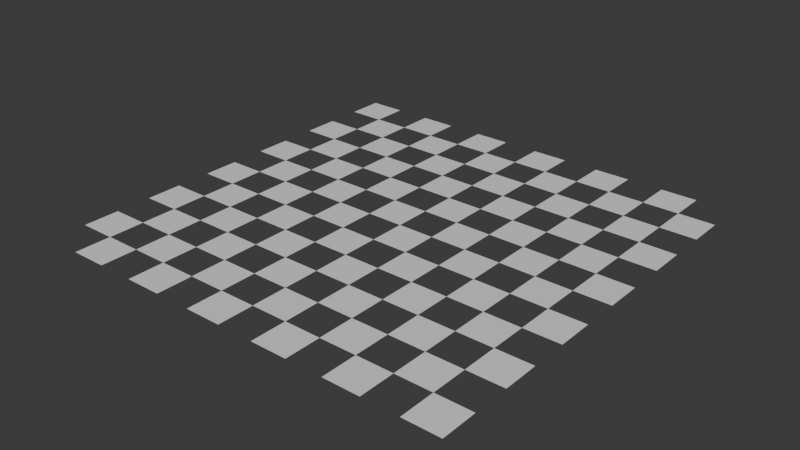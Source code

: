 # Source: tiles.blend  (saved by Blender 5.2.44; exported with 4.5.12 LTS)
import bpy
from mathutils import Matrix  # noqa: F401  (used for matrix-valued properties, if any)

bpy.ops.wm.read_factory_settings(use_empty=True)
scene = bpy.context.scene
scene.name = 'Scene'

# ---- collections
col_collection = bpy.data.collections.new('Collection'); scene.collection.children.link(col_collection)

# ---- materials (node trees are filled in below, after node groups)
mat_material_002 = bpy.data.materials.new('Material.002')
mat_material_003 = bpy.data.materials.new('Material.003')

# ---- material node trees
mat_material_002.use_nodes = True; mat_material_002.node_tree.nodes.clear()
_N = mat_material_002.node_tree.nodes; _L = mat_material_002.node_tree.links
n0 = _N.new('ShaderNodeBsdfPrincipled'); n0.name = 'Principled BSDF'; n0.location = (-200, 100)
n0.inputs[0].default_value = (0.07399, 0.07399, 0.07399, 1.0)
n0.inputs[10].default_value = 0.005
n1 = _N.new('ShaderNodeOutputMaterial'); n1.name = 'Material Output'; n1.location = (200, 100)
_L.new(n0.outputs[0], n1.inputs[0])
n1.is_active_output = True
mat_material_003.use_nodes = True; mat_material_003.node_tree.nodes.clear()
_N = mat_material_003.node_tree.nodes; _L = mat_material_003.node_tree.links
n0 = _N.new('ShaderNodeBsdfPrincipled'); n0.name = 'Principled BSDF'; n0.location = (-200, 100)
n0.inputs[10].default_value = 0.005
n1 = _N.new('ShaderNodeOutputMaterial'); n1.name = 'Material Output'; n1.location = (200, 100)
_L.new(n0.outputs[0], n1.inputs[0])
n1.is_active_output = True

# ---- world
world_world = bpy.data.worlds.new('World'); scene.world = world_world
world_world.use_nodes = True; world_world.node_tree.nodes.clear()
_N = world_world.node_tree.nodes; _L = world_world.node_tree.links
n0 = _N.new('ShaderNodeOutputWorld'); n0.name = 'World Output'; n0.location = (200, 100)
n1 = _N.new('ShaderNodeBackground'); n1.name = 'Background'; n1.location = (-200, 100)
n1.inputs[0].default_value = (0.05088, 0.05088, 0.05088, 1.0)
_L.new(n1.outputs[0], n0.inputs[0])
n0.is_active_output = True
world_world.color = (0.05088, 0.05088, 0.05088)
world_world.sun_shadow_jitter_overblur = 0.0

# ---- meshes
me_plane = bpy.data.meshes.new('Plane')
me_plane.from_pydata([(-1.0, -1.0, 0.0), (1.0, -1.0, 0.0), (-1.0, 1.0, 0.0), (1.0, 1.0, 0.0), (-1.0, 0.0, 0.0), (1.0, 0.0, 0.0), (0.0, -1.0, 0.0), (0.0, 1.0, 0.0), (0.0, 0.0, 0.0), (1.0, -1.0, 0.0), (3.0, -1.0, 0.0), (1.0, 1.0, 0.0), (3.0, 1.0, 0.0), (1.0, 0.0, 0.0), (3.0, 0.0, 0.0), (2.0, -1.0, 0.0), (2.0, 1.0, 0.0), (2.0, 0.0, 0.0), (3.0, -1.0, 0.0), (5.0, -1.0, 0.0), (3.0, 1.0, 0.0), (5.0, 1.0, 0.0), (3.0, 0.0, 0.0), (5.0, 0.0, 0.0), (4.0, -1.0, 0.0), (4.0, 1.0, 0.0), (4.0, 0.0, 0.0), (5.0, -1.0, 0.0), (7.0, -1.0, 0.0), (5.0, 1.0, 0.0), (7.0, 1.0, 0.0), (5.0, 0.0, 0.0), (7.0, 0.0, 0.0), (6.0, -1.0, 0.0), (6.0, 1.0, 0.0), (6.0, 0.0, 0.0), (7.0, -1.0, 0.0), (9.0, -1.0, 0.0), (7.0, 1.0, 0.0), (9.0, 1.0, 0.0), (7.0, 0.0, 0.0), (9.0, 0.0, 0.0), (8.0, -1.0, 0.0), (8.0, 1.0, 0.0), (8.0, 0.0, 0.0), (9.0, -1.0, 0.0), (11.0, -1.0, 0.0), (9.0, 1.0, 0.0), (11.0, 1.0, 0.0), (9.0, 0.0, 0.0), (11.0, 0.0, 0.0), (10.0, -1.0, 0.0), (10.0, 1.0, 0.0), (10.0, 0.0, 0.0), (-1.0, 1.0, 0.0), (1.0, 1.0, 0.0), (-1.0, 3.0, 0.0), (1.0, 3.0, 0.0), (-1.0, 2.0, 0.0), (1.0, 2.0, 0.0), (0.0, 1.0, 0.0), (0.0, 3.0, 0.0), (0.0, 2.0, 0.0), (1.0, 1.0, 0.0), (3.0, 1.0, 0.0), (1.0, 3.0, 0.0), (3.0, 3.0, 0.0), (1.0, 2.0, 0.0), (3.0, 2.0, 0.0), (2.0, 1.0, 0.0), (2.0, 3.0, 0.0), (2.0, 2.0, 0.0), (3.0, 1.0, 0.0), (5.0, 1.0, 0.0), (3.0, 3.0, 0.0), (5.0, 3.0, 0.0), (3.0, 2.0, 0.0), (5.0, 2.0, 0.0), (4.0, 1.0, 0.0), (4.0, 3.0, 0.0), (4.0, 2.0, 0.0), (5.0, 1.0, 0.0), (7.0, 1.0, 0.0), (5.0, 3.0, 0.0), (7.0, 3.0, 0.0), (5.0, 2.0, 0.0), (7.0, 2.0, 0.0), (6.0, 1.0, 0.0), (6.0, 3.0, 0.0), (6.0, 2.0, 0.0), (7.0, 1.0, 0.0), (9.0, 1.0, 0.0), (7.0, 3.0, 0.0), (9.0, 3.0, 0.0), (7.0, 2.0, 0.0), (9.0, 2.0, 0.0), (8.0, 1.0, 0.0), (8.0, 3.0, 0.0), (8.0, 2.0, 0.0), (9.0, 1.0, 0.0), (11.0, 1.0, 0.0), (9.0, 3.0, 0.0), (11.0, 3.0, 0.0), (9.0, 2.0, 0.0), (11.0, 2.0, 0.0), (10.0, 1.0, 0.0), (10.0, 3.0, 0.0), (10.0, 2.0, 0.0), (-1.0, 3.0, 0.0), (1.0, 3.0, 0.0), (-1.0, 5.0, 0.0), (1.0, 5.0, 0.0), (-1.0, 4.0, 0.0), (1.0, 4.0, 0.0), (0.0, 3.0, 0.0), (0.0, 5.0, 0.0), (0.0, 4.0, 0.0), (1.0, 3.0, 0.0), (3.0, 3.0, 0.0), (1.0, 5.0, 0.0), (3.0, 5.0, 0.0), (1.0, 4.0, 0.0), (3.0, 4.0, 0.0), (2.0, 3.0, 0.0), (2.0, 5.0, 0.0), (2.0, 4.0, 0.0), (3.0, 3.0, 0.0), (5.0, 3.0, 0.0), (3.0, 5.0, 0.0), (5.0, 5.0, 0.0), (3.0, 4.0, 0.0), (5.0, 4.0, 0.0), (4.0, 3.0, 0.0), (4.0, 5.0, 0.0), (4.0, 4.0, 0.0), (5.0, 3.0, 0.0), (7.0, 3.0, 0.0), (5.0, 5.0, 0.0), (7.0, 5.0, 0.0), (5.0, 4.0, 0.0), (7.0, 4.0, 0.0), (6.0, 3.0, 0.0), (6.0, 5.0, 0.0), (6.0, 4.0, 0.0), (7.0, 3.0, 0.0), (9.0, 3.0, 0.0), (7.0, 5.0, 0.0), (9.0, 5.0, 0.0), (7.0, 4.0, 0.0), (9.0, 4.0, 0.0), (8.0, 3.0, 0.0), (8.0, 5.0, 0.0), (8.0, 4.0, 0.0), (9.0, 3.0, 0.0), (11.0, 3.0, 0.0), (9.0, 5.0, 0.0), (11.0, 5.0, 0.0), (9.0, 4.0, 0.0), (11.0, 4.0, 0.0), (10.0, 3.0, 0.0), (10.0, 5.0, 0.0), (10.0, 4.0, 0.0), (-1.0, 5.0, 0.0), (1.0, 5.0, 0.0), (-1.0, 7.0, 0.0), (1.0, 7.0, 0.0), (-1.0, 6.0, 0.0), (1.0, 6.0, 0.0), (0.0, 5.0, 0.0), (0.0, 7.0, 0.0), (0.0, 6.0, 0.0), (1.0, 5.0, 0.0), (3.0, 5.0, 0.0), (1.0, 7.0, 0.0), (3.0, 7.0, 0.0), (1.0, 6.0, 0.0), (3.0, 6.0, 0.0), (2.0, 5.0, 0.0), (2.0, 7.0, 0.0), (2.0, 6.0, 0.0), (3.0, 5.0, 0.0), (5.0, 5.0, 0.0), (3.0, 7.0, 0.0), (5.0, 7.0, 0.0), (3.0, 6.0, 0.0), (5.0, 6.0, 0.0), (4.0, 5.0, 0.0), (4.0, 7.0, 0.0), (4.0, 6.0, 0.0), (5.0, 5.0, 0.0), (7.0, 5.0, 0.0), (5.0, 7.0, 0.0), (7.0, 7.0, 0.0), (5.0, 6.0, 0.0), (7.0, 6.0, 0.0), (6.0, 5.0, 0.0), (6.0, 7.0, 0.0), (6.0, 6.0, 0.0), (7.0, 5.0, 0.0), (9.0, 5.0, 0.0), (7.0, 7.0, 0.0), (9.0, 7.0, 0.0), (7.0, 6.0, 0.0), (9.0, 6.0, 0.0), (8.0, 5.0, 0.0), (8.0, 7.0, 0.0), (8.0, 6.0, 0.0), (9.0, 5.0, 0.0), (11.0, 5.0, 0.0), (9.0, 7.0, 0.0), (11.0, 7.0, 0.0), (9.0, 6.0, 0.0), (11.0, 6.0, 0.0), (10.0, 5.0, 0.0), (10.0, 7.0, 0.0), (10.0, 6.0, 0.0), (-1.0, 7.0, 0.0), (1.0, 7.0, 0.0), (-1.0, 9.0, 0.0), (1.0, 9.0, 0.0), (-1.0, 8.0, 0.0), (1.0, 8.0, 0.0), (0.0, 7.0, 0.0), (0.0, 9.0, 0.0), (0.0, 8.0, 0.0), (1.0, 7.0, 0.0), (3.0, 7.0, 0.0), (1.0, 9.0, 0.0), (3.0, 9.0, 0.0), (1.0, 8.0, 0.0), (3.0, 8.0, 0.0), (2.0, 7.0, 0.0), (2.0, 9.0, 0.0), (2.0, 8.0, 0.0), (3.0, 7.0, 0.0), (5.0, 7.0, 0.0), (3.0, 9.0, 0.0), (5.0, 9.0, 0.0), (3.0, 8.0, 0.0), (5.0, 8.0, 0.0), (4.0, 7.0, 0.0), (4.0, 9.0, 0.0), (4.0, 8.0, 0.0), (5.0, 7.0, 0.0), (7.0, 7.0, 0.0), (5.0, 9.0, 0.0), (7.0, 9.0, 0.0), (5.0, 8.0, 0.0), (7.0, 8.0, 0.0), (6.0, 7.0, 0.0), (6.0, 9.0, 0.0), (6.0, 8.0, 0.0), (7.0, 7.0, 0.0), (9.0, 7.0, 0.0), (7.0, 9.0, 0.0), (9.0, 9.0, 0.0), (7.0, 8.0, 0.0), (9.0, 8.0, 0.0), (8.0, 7.0, 0.0), (8.0, 9.0, 0.0), (8.0, 8.0, 0.0), (9.0, 7.0, 0.0), (11.0, 7.0, 0.0), (9.0, 9.0, 0.0), (11.0, 9.0, 0.0), (9.0, 8.0, 0.0), (11.0, 8.0, 0.0), (10.0, 7.0, 0.0), (10.0, 9.0, 0.0), (10.0, 8.0, 0.0), (-1.0, 9.0, 0.0), (1.0, 9.0, 0.0), (-1.0, 11.0, 0.0), (1.0, 11.0, 0.0), (-1.0, 10.0, 0.0), (1.0, 10.0, 0.0), (0.0, 9.0, 0.0), (0.0, 11.0, 0.0), (0.0, 10.0, 0.0), (1.0, 9.0, 0.0), (3.0, 9.0, 0.0), (1.0, 11.0, 0.0), (3.0, 11.0, 0.0), (1.0, 10.0, 0.0), (3.0, 10.0, 0.0), (2.0, 9.0, 0.0), (2.0, 11.0, 0.0), (2.0, 10.0, 0.0), (3.0, 9.0, 0.0), (5.0, 9.0, 0.0), (3.0, 11.0, 0.0), (5.0, 11.0, 0.0), (3.0, 10.0, 0.0), (5.0, 10.0, 0.0), (4.0, 9.0, 0.0), (4.0, 11.0, 0.0), (4.0, 10.0, 0.0), (5.0, 9.0, 0.0), (7.0, 9.0, 0.0), (5.0, 11.0, 0.0), (7.0, 11.0, 0.0), (5.0, 10.0, 0.0), (7.0, 10.0, 0.0), (6.0, 9.0, 0.0), (6.0, 11.0, 0.0), (6.0, 10.0, 0.0), (7.0, 9.0, 0.0), (9.0, 9.0, 0.0), (7.0, 11.0, 0.0), (9.0, 11.0, 0.0), (7.0, 10.0, 0.0), (9.0, 10.0, 0.0), (8.0, 9.0, 0.0), (8.0, 11.0, 0.0), (8.0, 10.0, 0.0), (9.0, 9.0, 0.0), (11.0, 9.0, 0.0), (9.0, 11.0, 0.0), (11.0, 11.0, 0.0), (9.0, 10.0, 0.0), (11.0, 10.0, 0.0), (10.0, 9.0, 0.0), (10.0, 11.0, 0.0), (10.0, 10.0, 0.0)], [], [(8, 5, 3, 7), (6, 1, 5, 8), (0, 6, 8, 4), (4, 8, 7, 2), (17, 14, 12, 16), (15, 10, 14, 17), (9, 15, 17, 13), (13, 17, 16, 11), (26, 23, 21, 25), (24, 19, 23, 26), (18, 24, 26, 22), (22, 26, 25, 20), (35, 32, 30, 34), (33, 28, 32, 35), (27, 33, 35, 31), (31, 35, 34, 29), (44, 41, 39, 43), (42, 37, 41, 44), (36, 42, 44, 40), (40, 44, 43, 38), (53, 50, 48, 52), (51, 46, 50, 53), (45, 51, 53, 49), (49, 53, 52, 47), (62, 59, 57, 61), (60, 55, 59, 62), (54, 60, 62, 58), (58, 62, 61, 56), (71, 68, 66, 70), (69, 64, 68, 71), (63, 69, 71, 67), (67, 71, 70, 65), (80, 77, 75, 79), (78, 73, 77, 80), (72, 78, 80, 76), (76, 80, 79, 74), (89, 86, 84, 88), (87, 82, 86, 89), (81, 87, 89, 85), (85, 89, 88, 83), (98, 95, 93, 97), (96, 91, 95, 98), (90, 96, 98, 94), (94, 98, 97, 92), (107, 104, 102, 106), (105, 100, 104, 107), (99, 105, 107, 103), (103, 107, 106, 101), (116, 113, 111, 115), (114, 109, 113, 116), (108, 114, 116, 112), (112, 116, 115, 110), (125, 122, 120, 124), (123, 118, 122, 125), (117, 123, 125, 121), (121, 125, 124, 119), (134, 131, 129, 133), (132, 127, 131, 134), (126, 132, 134, 130), (130, 134, 133, 128), (143, 140, 138, 142), (141, 136, 140, 143), (135, 141, 143, 139), (139, 143, 142, 137), (152, 149, 147, 151), (150, 145, 149, 152), (144, 150, 152, 148), (148, 152, 151, 146), (161, 158, 156, 160), (159, 154, 158, 161), (153, 159, 161, 157), (157, 161, 160, 155), (170, 167, 165, 169), (168, 163, 167, 170), (162, 168, 170, 166), (166, 170, 169, 164), (179, 176, 174, 178), (177, 172, 176, 179), (171, 177, 179, 175), (175, 179, 178, 173), (188, 185, 183, 187), (186, 181, 185, 188), (180, 186, 188, 184), (184, 188, 187, 182), (197, 194, 192, 196), (195, 190, 194, 197), (189, 195, 197, 193), (193, 197, 196, 191), (206, 203, 201, 205), (204, 199, 203, 206), (198, 204, 206, 202), (202, 206, 205, 200), (215, 212, 210, 214), (213, 208, 212, 215), (207, 213, 215, 211), (211, 215, 214, 209), (224, 221, 219, 223), (222, 217, 221, 224), (216, 222, 224, 220), (220, 224, 223, 218), (233, 230, 228, 232), (231, 226, 230, 233), (225, 231, 233, 229), (229, 233, 232, 227), (242, 239, 237, 241), (240, 235, 239, 242), (234, 240, 242, 238), (238, 242, 241, 236), (251, 248, 246, 250), (249, 244, 248, 251), (243, 249, 251, 247), (247, 251, 250, 245), (260, 257, 255, 259), (258, 253, 257, 260), (252, 258, 260, 256), (256, 260, 259, 254), (269, 266, 264, 268), (267, 262, 266, 269), (261, 267, 269, 265), (265, 269, 268, 263), (278, 275, 273, 277), (276, 271, 275, 278), (270, 276, 278, 274), (274, 278, 277, 272), (287, 284, 282, 286), (285, 280, 284, 287), (279, 285, 287, 283), (283, 287, 286, 281), (296, 293, 291, 295), (294, 289, 293, 296), (288, 294, 296, 292), (292, 296, 295, 290), (305, 302, 300, 304), (303, 298, 302, 305), (297, 303, 305, 301), (301, 305, 304, 299), (314, 311, 309, 313), (312, 307, 311, 314), (306, 312, 314, 310), (310, 314, 313, 308), (323, 320, 318, 322), (321, 316, 320, 323), (315, 321, 323, 319), (319, 323, 322, 317)])
me_plane.polygons.foreach_set('material_index', [0, 1, 0, 1, 0, 1, 0, 1, 0, 1, 0, 1, 0, 1, 0, 1, 0, 1, 0, 1, 0, 1, 0, 1, 0, 1, 0, 1, 0, 1, 0, 1, 0, 1, 0, 1, 0, 1, 0, 1, 0, 1, 0, 1, 0, 1, 0, 1, 0, 1, 0, 1, 0, 1, 0, 1, 0, 1, 0, 1, 0, 1, 0, 1, 0, 1, 0, 1, 0, 1, 0, 1, 0, 1, 0, 1, 0, 1, 0, 1, 0, 1, 0, 1, 0, 1, 0, 1, 0, 1, 0, 1, 0, 1, 0, 1, 0, 1, 0, 1, 0, 1, 0, 1, 0, 1, 0, 1, 0, 1, 0, 1, 0, 1, 0, 1, 0, 1, 0, 1, 0, 1, 0, 1, 0, 1, 0, 1, 0, 1, 0, 1, 0, 1, 0, 1, 0, 1, 0, 1, 0, 1, 0, 1])
_uv = me_plane.uv_layers.new(name='UVMap')
_uv.uv.foreach_set('vector', [0.5, 0.5, 0.5, 9.997e-05, 0.9999, 0.0001, 0.9999, 0.5, 0.0001, 0.5, 0.0001, 0.0001, 0.5, 9.997e-05, 0.5, 0.5, 0.0001, 0.9999, 0.0001, 0.5, 0.5, 0.5, 0.5, 0.9999, 0.5, 0.9999, 0.5, 0.5, 0.9999, 0.5, 0.9999, 0.9999, 0.5, 0.5, 0.5, 9.997e-05, 0.9999, 0.0001, 0.9999, 0.5, 0.0001, 0.5, 0.0001, 0.0001, 0.5, 9.997e-05, 0.5, 0.5, 0.0001, 0.9999, 0.0001, 0.5, 0.5, 0.5, 0.5, 0.9999, 0.5, 0.9999, 0.5, 0.5, 0.9999, 0.5, 0.9999, 0.9999, 0.5, 0.5, 0.5, 9.997e-05, 0.9999, 0.0001, 0.9999, 0.5, 0.0001, 0.5, 0.0001, 0.0001, 0.5, 9.997e-05, 0.5, 0.5, 0.0001, 0.9999, 0.0001, 0.5, 0.5, 0.5, 0.5, 0.9999, 0.5, 0.9999, 0.5, 0.5, 0.9999, 0.5, 0.9999, 0.9999, 0.5, 0.5, 0.5, 9.997e-05, 0.9999, 0.0001, 0.9999, 0.5, 0.0001, 0.5, 0.0001, 0.0001, 0.5, 9.997e-05, 0.5, 0.5, 0.0001, 0.9999, 0.0001, 0.5, 0.5, 0.5, 0.5, 0.9999, 0.5, 0.9999, 0.5, 0.5, 0.9999, 0.5, 0.9999, 0.9999, 0.5, 0.5, 0.5, 9.997e-05, 0.9999, 0.0001, 0.9999, 0.5, 0.0001, 0.5, 0.0001, 0.0001, 0.5, 9.997e-05, 0.5, 0.5, 0.0001, 0.9999, 0.0001, 0.5, 0.5, 0.5, 0.5, 0.9999, 0.5, 0.9999, 0.5, 0.5, 0.9999, 0.5, 0.9999, 0.9999, 0.5, 0.5, 0.5, 9.997e-05, 0.9999, 0.0001, 0.9999, 0.5, 0.0001, 0.5, 0.0001, 0.0001, 0.5, 9.997e-05, 0.5, 0.5, 0.0001, 0.9999, 0.0001, 0.5, 0.5, 0.5, 0.5, 0.9999, 0.5, 0.9999, 0.5, 0.5, 0.9999, 0.5, 0.9999, 0.9999, 0.5, 0.5, 0.5, 9.997e-05, 0.9999, 0.0001, 0.9999, 0.5, 0.0001, 0.5, 0.0001, 0.0001, 0.5, 9.997e-05, 0.5, 0.5, 0.0001, 0.9999, 0.0001, 0.5, 0.5, 0.5, 0.5, 0.9999, 0.5, 0.9999, 0.5, 0.5, 0.9999, 0.5, 0.9999, 0.9999, 0.5, 0.5, 0.5, 9.997e-05, 0.9999, 0.0001, 0.9999, 0.5, 0.0001, 0.5, 0.0001, 0.0001, 0.5, 9.997e-05, 0.5, 0.5, 0.0001, 0.9999, 0.0001, 0.5, 0.5, 0.5, 0.5, 0.9999, 0.5, 0.9999, 0.5, 0.5, 0.9999, 0.5, 0.9999, 0.9999, 0.5, 0.5, 0.5, 9.997e-05, 0.9999, 0.0001, 0.9999, 0.5, 0.0001, 0.5, 0.0001, 0.0001, 0.5, 9.997e-05, 0.5, 0.5, 0.0001, 0.9999, 0.0001, 0.5, 0.5, 0.5, 0.5, 0.9999, 0.5, 0.9999, 0.5, 0.5, 0.9999, 0.5, 0.9999, 0.9999, 0.5, 0.5, 0.5, 9.997e-05, 0.9999, 0.0001, 0.9999, 0.5, 0.0001, 0.5, 0.0001, 0.0001, 0.5, 9.997e-05, 0.5, 0.5, 0.0001, 0.9999, 0.0001, 0.5, 0.5, 0.5, 0.5, 0.9999, 0.5, 0.9999, 0.5, 0.5, 0.9999, 0.5, 0.9999, 0.9999, 0.5, 0.5, 0.5, 9.997e-05, 0.9999, 0.0001, 0.9999, 0.5, 0.0001, 0.5, 0.0001, 0.0001, 0.5, 9.997e-05, 0.5, 0.5, 0.0001, 0.9999, 0.0001, 0.5, 0.5, 0.5, 0.5, 0.9999, 0.5, 0.9999, 0.5, 0.5, 0.9999, 0.5, 0.9999, 0.9999, 0.5, 0.5, 0.5, 9.997e-05, 0.9999, 0.0001, 0.9999, 0.5, 0.0001, 0.5, 0.0001, 0.0001, 0.5, 9.997e-05, 0.5, 0.5, 0.0001, 0.9999, 0.0001, 0.5, 0.5, 0.5, 0.5, 0.9999, 0.5, 0.9999, 0.5, 0.5, 0.9999, 0.5, 0.9999, 0.9999, 0.5, 0.5, 0.5, 9.997e-05, 0.9999, 0.0001, 0.9999, 0.5, 0.0001, 0.5, 0.0001, 0.0001, 0.5, 9.997e-05, 0.5, 0.5, 0.0001, 0.9999, 0.0001, 0.5, 0.5, 0.5, 0.5, 0.9999, 0.5, 0.9999, 0.5, 0.5, 0.9999, 0.5, 0.9999, 0.9999, 0.5, 0.5, 0.5, 9.997e-05, 0.9999, 0.0001, 0.9999, 0.5, 0.0001, 0.5, 0.0001, 0.0001, 0.5, 9.997e-05, 0.5, 0.5, 0.0001, 0.9999, 0.0001, 0.5, 0.5, 0.5, 0.5, 0.9999, 0.5, 0.9999, 0.5, 0.5, 0.9999, 0.5, 0.9999, 0.9999, 0.5, 0.5, 0.5, 9.997e-05, 0.9999, 0.0001, 0.9999, 0.5, 0.0001, 0.5, 0.0001, 0.0001, 0.5, 9.997e-05, 0.5, 0.5, 0.0001, 0.9999, 0.0001, 0.5, 0.5, 0.5, 0.5, 0.9999, 0.5, 0.9999, 0.5, 0.5, 0.9999, 0.5, 0.9999, 0.9999, 0.5, 0.5, 0.5, 9.997e-05, 0.9999, 0.0001, 0.9999, 0.5, 0.0001, 0.5, 0.0001, 0.0001, 0.5, 9.997e-05, 0.5, 0.5, 0.0001, 0.9999, 0.0001, 0.5, 0.5, 0.5, 0.5, 0.9999, 0.5, 0.9999, 0.5, 0.5, 0.9999, 0.5, 0.9999, 0.9999, 0.5, 0.5, 0.5, 9.997e-05, 0.9999, 0.0001, 0.9999, 0.5, 0.0001, 0.5, 0.0001, 0.0001, 0.5, 9.997e-05, 0.5, 0.5, 0.0001, 0.9999, 0.0001, 0.5, 0.5, 0.5, 0.5, 0.9999, 0.5, 0.9999, 0.5, 0.5, 0.9999, 0.5, 0.9999, 0.9999, 0.5, 0.5, 0.5, 9.997e-05, 0.9999, 0.0001, 0.9999, 0.5, 0.0001, 0.5, 0.0001, 0.0001, 0.5, 9.997e-05, 0.5, 0.5, 0.0001, 0.9999, 0.0001, 0.5, 0.5, 0.5, 0.5, 0.9999, 0.5, 0.9999, 0.5, 0.5, 0.9999, 0.5, 0.9999, 0.9999, 0.5, 0.5, 0.5, 9.997e-05, 0.9999, 0.0001, 0.9999, 0.5, 0.0001, 0.5, 0.0001, 0.0001, 0.5, 9.997e-05, 0.5, 0.5, 0.0001, 0.9999, 0.0001, 0.5, 0.5, 0.5, 0.5, 0.9999, 0.5, 0.9999, 0.5, 0.5, 0.9999, 0.5, 0.9999, 0.9999, 0.5, 0.5, 0.5, 9.997e-05, 0.9999, 0.0001, 0.9999, 0.5, 0.0001, 0.5, 0.0001, 0.0001, 0.5, 9.997e-05, 0.5, 0.5, 0.0001, 0.9999, 0.0001, 0.5, 0.5, 0.5, 0.5, 0.9999, 0.5, 0.9999, 0.5, 0.5, 0.9999, 0.5, 0.9999, 0.9999, 0.5, 0.5, 0.5, 9.997e-05, 0.9999, 0.0001, 0.9999, 0.5, 0.0001, 0.5, 0.0001, 0.0001, 0.5, 9.997e-05, 0.5, 0.5, 0.0001, 0.9999, 0.0001, 0.5, 0.5, 0.5, 0.5, 0.9999, 0.5, 0.9999, 0.5, 0.5, 0.9999, 0.5, 0.9999, 0.9999, 0.5, 0.5, 0.5, 9.997e-05, 0.9999, 0.0001, 0.9999, 0.5, 0.0001, 0.5, 0.0001, 0.0001, 0.5, 9.997e-05, 0.5, 0.5, 0.0001, 0.9999, 0.0001, 0.5, 0.5, 0.5, 0.5, 0.9999, 0.5, 0.9999, 0.5, 0.5, 0.9999, 0.5, 0.9999, 0.9999, 0.5, 0.5, 0.5, 9.997e-05, 0.9999, 0.0001, 0.9999, 0.5, 0.0001, 0.5, 0.0001, 0.0001, 0.5, 9.997e-05, 0.5, 0.5, 0.0001, 0.9999, 0.0001, 0.5, 0.5, 0.5, 0.5, 0.9999, 0.5, 0.9999, 0.5, 0.5, 0.9999, 0.5, 0.9999, 0.9999, 0.5, 0.5, 0.5, 9.997e-05, 0.9999, 0.0001, 0.9999, 0.5, 0.0001, 0.5, 0.0001, 0.0001, 0.5, 9.997e-05, 0.5, 0.5, 0.0001, 0.9999, 0.0001, 0.5, 0.5, 0.5, 0.5, 0.9999, 0.5, 0.9999, 0.5, 0.5, 0.9999, 0.5, 0.9999, 0.9999, 0.5, 0.5, 0.5, 9.997e-05, 0.9999, 0.0001, 0.9999, 0.5, 0.0001, 0.5, 0.0001, 0.0001, 0.5, 9.997e-05, 0.5, 0.5, 0.0001, 0.9999, 0.0001, 0.5, 0.5, 0.5, 0.5, 0.9999, 0.5, 0.9999, 0.5, 0.5, 0.9999, 0.5, 0.9999, 0.9999, 0.5, 0.5, 0.5, 9.997e-05, 0.9999, 0.0001, 0.9999, 0.5, 0.0001, 0.5, 0.0001, 0.0001, 0.5, 9.997e-05, 0.5, 0.5, 0.0001, 0.9999, 0.0001, 0.5, 0.5, 0.5, 0.5, 0.9999, 0.5, 0.9999, 0.5, 0.5, 0.9999, 0.5, 0.9999, 0.9999, 0.5, 0.5, 0.5, 9.997e-05, 0.9999, 0.0001, 0.9999, 0.5, 0.0001, 0.5, 0.0001, 0.0001, 0.5, 9.997e-05, 0.5, 0.5, 0.0001, 0.9999, 0.0001, 0.5, 0.5, 0.5, 0.5, 0.9999, 0.5, 0.9999, 0.5, 0.5, 0.9999, 0.5, 0.9999, 0.9999, 0.5, 0.5, 0.5, 9.997e-05, 0.9999, 0.0001, 0.9999, 0.5, 0.0001, 0.5, 0.0001, 0.0001, 0.5, 9.997e-05, 0.5, 0.5, 0.0001, 0.9999, 0.0001, 0.5, 0.5, 0.5, 0.5, 0.9999, 0.5, 0.9999, 0.5, 0.5, 0.9999, 0.5, 0.9999, 0.9999, 0.5, 0.5, 0.5, 9.997e-05, 0.9999, 0.0001, 0.9999, 0.5, 0.0001, 0.5, 0.0001, 0.0001, 0.5, 9.997e-05, 0.5, 0.5, 0.0001, 0.9999, 0.0001, 0.5, 0.5, 0.5, 0.5, 0.9999, 0.5, 0.9999, 0.5, 0.5, 0.9999, 0.5, 0.9999, 0.9999, 0.5, 0.5, 0.5, 9.997e-05, 0.9999, 0.0001, 0.9999, 0.5, 0.0001, 0.5, 0.0001, 0.0001, 0.5, 9.997e-05, 0.5, 0.5, 0.0001, 0.9999, 0.0001, 0.5, 0.5, 0.5, 0.5, 0.9999, 0.5, 0.9999, 0.5, 0.5, 0.9999, 0.5, 0.9999, 0.9999, 0.5, 0.5, 0.5, 9.997e-05, 0.9999, 0.0001, 0.9999, 0.5, 0.0001, 0.5, 0.0001, 0.0001, 0.5, 9.997e-05, 0.5, 0.5, 0.0001, 0.9999, 0.0001, 0.5, 0.5, 0.5, 0.5, 0.9999, 0.5, 0.9999, 0.5, 0.5, 0.9999, 0.5, 0.9999, 0.9999, 0.5, 0.5, 0.5, 9.997e-05, 0.9999, 0.0001, 0.9999, 0.5, 0.0001, 0.5, 0.0001, 0.0001, 0.5, 9.997e-05, 0.5, 0.5, 0.0001, 0.9999, 0.0001, 0.5, 0.5, 0.5, 0.5, 0.9999, 0.5, 0.9999, 0.5, 0.5, 0.9999, 0.5, 0.9999, 0.9999, 0.5, 0.5, 0.5, 9.997e-05, 0.9999, 0.0001, 0.9999, 0.5, 0.0001, 0.5, 0.0001, 0.0001, 0.5, 9.997e-05, 0.5, 0.5, 0.0001, 0.9999, 0.0001, 0.5, 0.5, 0.5, 0.5, 0.9999, 0.5, 0.9999, 0.5, 0.5, 0.9999, 0.5, 0.9999, 0.9999, 0.5, 0.5, 0.5, 9.997e-05, 0.9999, 0.0001, 0.9999, 0.5, 0.0001, 0.5, 0.0001, 0.0001, 0.5, 9.997e-05, 0.5, 0.5, 0.0001, 0.9999, 0.0001, 0.5, 0.5, 0.5, 0.5, 0.9999, 0.5, 0.9999, 0.5, 0.5, 0.9999, 0.5, 0.9999, 0.9999, 0.5, 0.5, 0.5, 9.997e-05, 0.9999, 0.0001, 0.9999, 0.5, 0.0001, 0.5, 0.0001, 0.0001, 0.5, 9.997e-05, 0.5, 0.5, 0.0001, 0.9999, 0.0001, 0.5, 0.5, 0.5, 0.5, 0.9999, 0.5, 0.9999, 0.5, 0.5, 0.9999, 0.5, 0.9999, 0.9999, 0.5, 0.5, 0.5, 9.997e-05, 0.9999, 0.0001, 0.9999, 0.5, 0.0001, 0.5, 0.0001, 0.0001, 0.5, 9.997e-05, 0.5, 0.5, 0.0001, 0.9999, 0.0001, 0.5, 0.5, 0.5, 0.5, 0.9999, 0.5, 0.9999, 0.5, 0.5, 0.9999, 0.5, 0.9999, 0.9999])
me_plane.materials.append(mat_material_002)
me_plane.materials.append(mat_material_003)
me_plane.update()

# ---- objects
ob_plane = bpy.data.objects.new('Plane', me_plane)

# ---- transforms, parenting, visibility, modifiers, constraints
ob_plane.location = (0.0, 0.0, 0.0)

# ---- collection membership
col_collection.objects.link(ob_plane)

# ---- scene / render settings (as saved in the file)
scene.frame_start = 1; scene.frame_end = 250; scene.frame_set(1)
scene.render.engine = 'BLENDER_EEVEE_NEXT'
scene.render.bake_bias = 0.0
scene.render.bake_samples = 0
scene.render.compositor_device = 'GPU'
scene.eevee.use_volume_custom_range = False
scene.eevee.fast_gi_thickness_near = 0.1
scene.eevee.fast_gi_thickness_far = 0.0
scene.eevee.ray_tracing_options.screen_trace_thickness = 0.1
bpy.context.view_layer.update()

# ---- added for rendering (the .blend has no active camera and no usable light): camera, sun
cam_auto = bpy.data.cameras.new('AutoCamera')
cam_auto.lens = 50.0
cam_auto.sensor_width = 36.0
cam_auto.clip_end = 1000.0
ob_auto_camera = bpy.data.objects.new('AutoCamera', cam_auto)
scene.collection.objects.link(ob_auto_camera)
ob_auto_camera.location = (20.7016, -13.8419, 12.5613)
ob_auto_camera.rotation_euler = (1.09748, -7.21219e-08, 0.694738)
scene.camera = ob_auto_camera
light_auto_sun = bpy.data.lights.new('AutoSun', 'SUN')
light_auto_sun.energy = 3.0
light_auto_sun.angle = 0.0523599
ob_auto_sun = bpy.data.objects.new('AutoSun', light_auto_sun)
scene.collection.objects.link(ob_auto_sun)
ob_auto_sun.rotation_euler = (0.872665, 0.174533, 0.523599)
bpy.context.view_layer.update()
